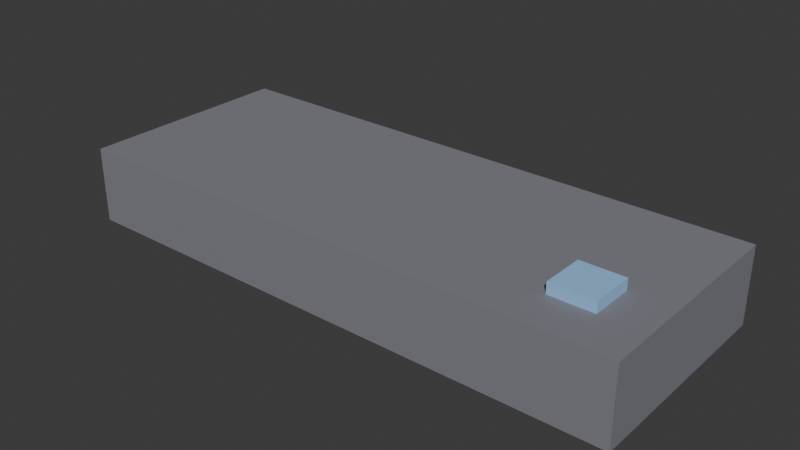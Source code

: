 # Source: OFFICE_HUB_v01.blend  (saved by Blender 4.2.66; exported with 4.5.12 LTS)
import bpy
from mathutils import Matrix  # noqa: F401  (used for matrix-valued properties, if any)

bpy.ops.wm.read_factory_settings(use_empty=True)
scene = bpy.context.scene
scene.name = 'Scene'

# ---- collections
col_office_hub_v01 = bpy.data.collections.new('OFFICE_HUB_v01'); scene.collection.children.link(col_office_hub_v01)

# ---- materials (node trees are filled in below, after node groups)
mat_polyroom_pbr = bpy.data.materials.new('Polyroom_PBR')

# ---- material node trees
mat_polyroom_pbr.use_nodes = True; mat_polyroom_pbr.node_tree.nodes.clear()
_N = mat_polyroom_pbr.node_tree.nodes; _L = mat_polyroom_pbr.node_tree.links
n0 = _N.new('ShaderNodeOutputMaterial'); n0.name = 'Material Output'; n0.location = (300, 0)
n1 = _N.new('ShaderNodeBsdfPrincipled'); n1.name = 'Principled BSDF'; n1.location = (0, 0)
n1.inputs[2].default_value = 0.8
n2 = _N.new('ShaderNodeVertexColor'); n2.name = 'Color Attribute'; n2.location = (-300, 0)
n2.layer_name = 'Color'
_L.new(n2.outputs[0], n1.inputs[0])
_L.new(n1.outputs[0], n0.inputs[0])
n0.is_active_output = True

# ---- world
world_world = bpy.data.worlds.new('World'); scene.world = world_world
world_world.use_nodes = True; world_world.node_tree.nodes.clear()
_N = world_world.node_tree.nodes; _L = world_world.node_tree.links
n0 = _N.new('ShaderNodeOutputWorld'); n0.name = 'World Output'; n0.location = (300, 300)
n1 = _N.new('ShaderNodeBackground'); n1.name = 'Background'; n1.location = (10, 300)
n1.inputs[0].default_value = (0.05088, 0.05088, 0.05088, 1.0)
_L.new(n1.outputs[0], n0.inputs[0])
n0.is_active_output = True
world_world.color = (0.05088, 0.05088, 0.05088)
world_world.sun_shadow_jitter_overblur = 0.0

# ---- meshes
me_office_hub_v01_mesh = bpy.data.meshes.new('OFFICE_HUB_v01_Mesh')
me_office_hub_v01_mesh.from_pydata([(-0.1467, -0.07667, 0.0), (-0.1467, -0.07667, 0.035), (-0.1467, 0.02333, 0.0), (-0.1467, 0.02333, 0.035), (0.1133, -0.07667, 0.0), (0.1133, -0.07667, 0.035), (0.1133, 0.02333, 0.0), (0.1133, 0.02333, 0.035), (-0.1267, 0.01233, 0.011), (-0.1267, 0.01233, 0.025), (-0.1267, 0.02433, 0.011), (-0.1267, 0.02433, 0.025), (-0.08667, 0.01233, 0.011), (-0.08667, 0.01233, 0.025), (-0.08667, 0.02433, 0.011), (-0.08667, 0.02433, 0.025), (-0.06667, 0.01233, 0.011), (-0.06667, 0.01233, 0.025), (-0.06667, 0.02433, 0.011), (-0.06667, 0.02433, 0.025), (-0.02667, 0.01233, 0.011), (-0.02667, 0.01233, 0.025), (-0.02667, 0.02433, 0.011), (-0.02667, 0.02433, 0.025), (-0.006667, 0.01233, 0.011), (-0.006667, 0.01233, 0.025), (-0.006667, 0.02433, 0.011), (-0.006667, 0.02433, 0.025), (0.03333, 0.01233, 0.011), (0.03333, 0.01233, 0.025), (0.03333, 0.02433, 0.011), (0.03333, 0.02433, 0.025), (0.05333, 0.01233, 0.011), (0.05333, 0.01233, 0.025), (0.05333, 0.02433, 0.011), (0.05333, 0.02433, 0.025), (0.09333, 0.01233, 0.011), (0.09333, 0.01233, 0.025), (0.09333, 0.02433, 0.011), (0.09333, 0.02433, 0.025), (0.07333, -0.05667, 0.034), (0.07333, -0.05667, 0.04), (0.07333, -0.03667, 0.034), (0.07333, -0.03667, 0.04), (0.09333, -0.05667, 0.034), (0.09333, -0.05667, 0.04), (0.09333, -0.03667, 0.034), (0.09333, -0.03667, 0.04)], [], [(0, 1, 3, 2), (2, 3, 7, 6), (6, 7, 5, 4), (4, 5, 1, 0), (2, 6, 4, 0), (7, 3, 1, 5), (8, 9, 11, 10), (10, 11, 15, 14), (14, 15, 13, 12), (12, 13, 9, 8), (10, 14, 12, 8), (15, 11, 9, 13), (16, 17, 19, 18), (18, 19, 23, 22), (22, 23, 21, 20), (20, 21, 17, 16), (18, 22, 20, 16), (23, 19, 17, 21), (24, 25, 27, 26), (26, 27, 31, 30), (30, 31, 29, 28), (28, 29, 25, 24), (26, 30, 28, 24), (31, 27, 25, 29), (32, 33, 35, 34), (34, 35, 39, 38), (38, 39, 37, 36), (36, 37, 33, 32), (34, 38, 36, 32), (39, 35, 33, 37), (40, 41, 43, 42), (42, 43, 47, 46), (46, 47, 45, 44), (44, 45, 41, 40), (42, 46, 44, 40), (47, 43, 41, 45)])
_uv = me_office_hub_v01_mesh.uv_layers.new(name='UVMap')
_uv.uv.foreach_set('vector', [0.9764, 0.3063, 0.8716, 0.3063, 0.8716, 0.007084, 0.9764, 0.007084, 0.7386, 0.7851, 0.6339, 0.7851, 0.6339, 0.007084, 0.7386, 0.007084, 0.9764, 0.6197, 0.8716, 0.6197, 0.8716, 0.3205, 0.9764, 0.3205, 0.8575, 0.7851, 0.7527, 0.7851, 0.7527, 0.007084, 0.8575, 0.007084, 0.3063, 0.007084, 0.3063, 0.7851, 0.007084, 0.7851, 0.007084, 0.007084, 0.6197, 0.007084, 0.6197, 0.7851, 0.3205, 0.7851, 0.3205, 0.007084, 0.818, 0.8411, 0.818, 0.7992, 0.8539, 0.7992, 0.8539, 0.8411, 0.9135, 0.7535, 0.8716, 0.7535, 0.8716, 0.6339, 0.9135, 0.6339, 0.818, 0.8972, 0.818, 0.8553, 0.8539, 0.8553, 0.8539, 0.8972, 0.1611, 0.9189, 0.1192, 0.9189, 0.1192, 0.7992, 0.1611, 0.7992, 0.4294, 0.7992, 0.4294, 0.9189, 0.3935, 0.9189, 0.3935, 0.7992, 0.4795, 0.7992, 0.4795, 0.9189, 0.4436, 0.9189, 0.4436, 0.7992, 0.8716, 0.9435, 0.8716, 0.9016, 0.9075, 0.9016, 0.9075, 0.9435, 0.9135, 0.8874, 0.8716, 0.8874, 0.8716, 0.7677, 0.9135, 0.7677, 0.818, 0.9532, 0.818, 0.9113, 0.8539, 0.9113, 0.8539, 0.9532, 0.04897, 0.9189, 0.007084, 0.9189, 0.007084, 0.7992, 0.04897, 0.7992, 0.3793, 0.7992, 0.3793, 0.9189, 0.3434, 0.9189, 0.3434, 0.7992, 0.5296, 0.7992, 0.5296, 0.9189, 0.4937, 0.9189, 0.4937, 0.7992, 0.9217, 0.9435, 0.9217, 0.9016, 0.9576, 0.9016, 0.9576, 0.9435, 0.105, 0.9189, 0.06314, 0.9189, 0.06314, 0.7992, 0.105, 0.7992, 0.9277, 0.6757, 0.9277, 0.6339, 0.9636, 0.6339, 0.9636, 0.6757, 0.2171, 0.9189, 0.1753, 0.9189, 0.1753, 0.7992, 0.2171, 0.7992, 0.6798, 0.7992, 0.6798, 0.9189, 0.6439, 0.9189, 0.6439, 0.7992, 0.7299, 0.7992, 0.7299, 0.9189, 0.6939, 0.9189, 0.6939, 0.7992, 0.9277, 0.7318, 0.9277, 0.6899, 0.9636, 0.6899, 0.9636, 0.7318, 0.3293, 0.9189, 0.2874, 0.9189, 0.2874, 0.7992, 0.3293, 0.7992, 0.9277, 0.7879, 0.9277, 0.746, 0.9636, 0.746, 0.9636, 0.7879, 0.2732, 0.9189, 0.2313, 0.9189, 0.2313, 0.7992, 0.2732, 0.7992, 0.5796, 0.7992, 0.5796, 0.9189, 0.5437, 0.9189, 0.5437, 0.7992, 0.6297, 0.7992, 0.6297, 0.9189, 0.5938, 0.9189, 0.5938, 0.7992, 0.9897, 0.9614, 0.9718, 0.9614, 0.9718, 0.9016, 0.9897, 0.9016, 0.9457, 0.8619, 0.9277, 0.8619, 0.9277, 0.802, 0.9457, 0.802, 0.1372, 0.9929, 0.1192, 0.9929, 0.1192, 0.9331, 0.1372, 0.9331, 0.9778, 0.8619, 0.9598, 0.8619, 0.9598, 0.802, 0.9778, 0.802, 0.8039, 0.7992, 0.8039, 0.8591, 0.744, 0.8591, 0.744, 0.7992, 0.8039, 0.8732, 0.8039, 0.9331, 0.744, 0.9331, 0.744, 0.8732])
_ca = me_office_hub_v01_mesh.color_attributes.new('Color', 'FLOAT_COLOR', 'POINT')
_ca.data.foreach_set('color', [0.22, 0.22, 0.25, 1.0, 0.22, 0.22, 0.25, 1.0, 0.22, 0.22, 0.25, 1.0, 0.22, 0.22, 0.25, 1.0, 0.22, 0.22, 0.25, 1.0, 0.22, 0.22, 0.25, 1.0, 0.22, 0.22, 0.25, 1.0, 0.22, 0.22, 0.25, 1.0, 0.65, 0.65, 0.68, 1.0, 0.65, 0.65, 0.68, 1.0, 0.65, 0.65, 0.68, 1.0, 0.65, 0.65, 0.68, 1.0, 0.65, 0.65, 0.68, 1.0, 0.65, 0.65, 0.68, 1.0, 0.65, 0.65, 0.68, 1.0, 0.65, 0.65, 0.68, 1.0, 0.65, 0.65, 0.68, 1.0, 0.65, 0.65, 0.68, 1.0, 0.65, 0.65, 0.68, 1.0, 0.65, 0.65, 0.68, 1.0, 0.65, 0.65, 0.68, 1.0, 0.65, 0.65, 0.68, 1.0, 0.65, 0.65, 0.68, 1.0, 0.65, 0.65, 0.68, 1.0, 0.65, 0.65, 0.68, 1.0, 0.65, 0.65, 0.68, 1.0, 0.65, 0.65, 0.68, 1.0, 0.65, 0.65, 0.68, 1.0, 0.65, 0.65, 0.68, 1.0, 0.65, 0.65, 0.68, 1.0, 0.65, 0.65, 0.68, 1.0, 0.65, 0.65, 0.68, 1.0, 0.65, 0.65, 0.68, 1.0, 0.65, 0.65, 0.68, 1.0, 0.65, 0.65, 0.68, 1.0, 0.65, 0.65, 0.68, 1.0, 0.65, 0.65, 0.68, 1.0, 0.65, 0.65, 0.68, 1.0, 0.65, 0.65, 0.68, 1.0, 0.65, 0.65, 0.68, 1.0, 0.3, 0.55, 0.85, 1.0, 0.3, 0.55, 0.85, 1.0, 0.3, 0.55, 0.85, 1.0, 0.3, 0.55, 0.85, 1.0, 0.3, 0.55, 0.85, 1.0, 0.3, 0.55, 0.85, 1.0, 0.3, 0.55, 0.85, 1.0, 0.3, 0.55, 0.85, 1.0])
me_office_hub_v01_mesh.materials.append(mat_polyroom_pbr)
me_office_hub_v01_mesh.update()

# ---- objects
ob_office_hub_v01 = bpy.data.objects.new('OFFICE_HUB_v01', me_office_hub_v01_mesh)

# ---- transforms, parenting, visibility, modifiers, constraints
ob_office_hub_v01.location = (0.0, 0.0, 0.0)

# ---- collection membership
col_office_hub_v01.objects.link(ob_office_hub_v01)

# ---- scene / render settings (as saved in the file)
scene.frame_start = 1; scene.frame_end = 250; scene.frame_set(1)
scene.render.engine = 'BLENDER_EEVEE_NEXT'
bpy.context.view_layer.update()

# ---- added for rendering (the .blend has no active camera and no usable light): camera, sun
cam_auto = bpy.data.cameras.new('AutoCamera')
cam_auto.lens = 50.0
cam_auto.sensor_width = 36.0
cam_auto.clip_end = 1000.0
ob_auto_camera = bpy.data.objects.new('AutoCamera', cam_auto)
scene.collection.objects.link(ob_auto_camera)
ob_auto_camera.location = (0.244045, -0.33902, 0.228569)
ob_auto_camera.rotation_euler = (1.09748, -7.21219e-08, 0.694738)
scene.camera = ob_auto_camera
light_auto_sun = bpy.data.lights.new('AutoSun', 'SUN')
light_auto_sun.energy = 3.0
light_auto_sun.angle = 0.0523599
ob_auto_sun = bpy.data.objects.new('AutoSun', light_auto_sun)
scene.collection.objects.link(ob_auto_sun)
ob_auto_sun.rotation_euler = (0.872665, 0.174533, 0.523599)
bpy.context.view_layer.update()
